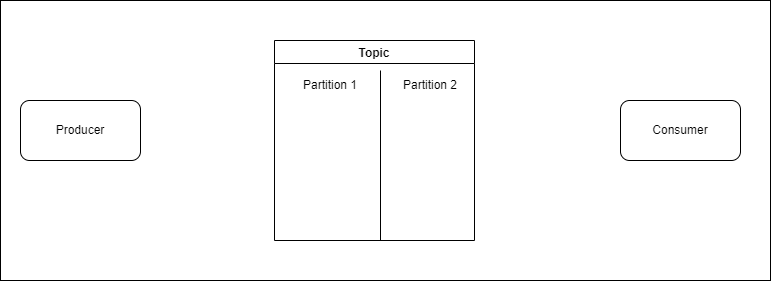

The diagram above was exported from draw.io. Its source (the exported page's mxGraphModel, read from the mxfile embedded in the PNG):
<mxGraphModel dx="868" dy="474" grid="1" gridSize="10" guides="1" tooltips="1" connect="1" arrows="1" fold="1" page="1" pageScale="1" pageWidth="827" pageHeight="1169" math="0" shadow="0">
  <root>
    <mxCell id="0" />
    <mxCell id="1" parent="0" />
    <mxCell id="IlTCQjTvNrruHMJWjWg_-7" value="" style="rounded=0;whiteSpace=wrap;html=1;" vertex="1" parent="1">
      <mxGeometry x="40" y="70" width="770" height="280" as="geometry" />
    </mxCell>
    <mxCell id="IlTCQjTvNrruHMJWjWg_-1" value="Producer" style="rounded=1;whiteSpace=wrap;html=1;" vertex="1" parent="1">
      <mxGeometry x="60" y="170" width="120" height="60" as="geometry" />
    </mxCell>
    <mxCell id="IlTCQjTvNrruHMJWjWg_-2" value="Consumer" style="rounded=1;whiteSpace=wrap;html=1;" vertex="1" parent="1">
      <mxGeometry x="660" y="170" width="120" height="60" as="geometry" />
    </mxCell>
    <mxCell id="IlTCQjTvNrruHMJWjWg_-3" value="Topic" style="swimlane;" vertex="1" parent="1">
      <mxGeometry x="314" y="110" width="200" height="200" as="geometry" />
    </mxCell>
    <mxCell id="IlTCQjTvNrruHMJWjWg_-5" value="Partition 1" style="text;html=1;strokeColor=none;fillColor=none;align=center;verticalAlign=middle;whiteSpace=wrap;rounded=0;" vertex="1" parent="IlTCQjTvNrruHMJWjWg_-3">
      <mxGeometry x="26" y="30" width="60" height="30" as="geometry" />
    </mxCell>
    <mxCell id="IlTCQjTvNrruHMJWjWg_-6" value="Partition 2" style="text;html=1;strokeColor=none;fillColor=none;align=center;verticalAlign=middle;whiteSpace=wrap;rounded=0;" vertex="1" parent="IlTCQjTvNrruHMJWjWg_-3">
      <mxGeometry x="126" y="30" width="60" height="30" as="geometry" />
    </mxCell>
    <mxCell id="IlTCQjTvNrruHMJWjWg_-4" value="" style="endArrow=none;html=1;rounded=0;" edge="1" parent="1">
      <mxGeometry width="50" height="50" relative="1" as="geometry">
        <mxPoint x="420" y="310" as="sourcePoint" />
        <mxPoint x="420" y="140" as="targetPoint" />
      </mxGeometry>
    </mxCell>
  </root>
</mxGraphModel>